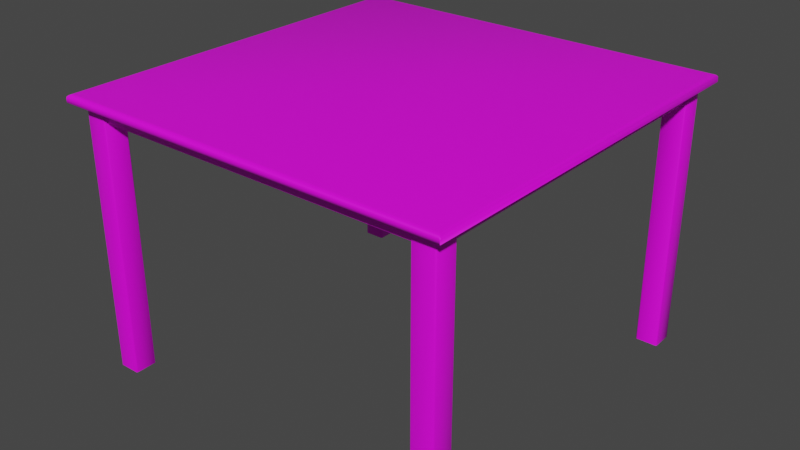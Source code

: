 # Source: Table2.blend  (saved by Blender 3.6.13; exported with 4.5.12 LTS)
import bpy
from mathutils import Matrix  # noqa: F401  (used for matrix-valued properties, if any)

bpy.ops.wm.read_factory_settings(use_empty=True)
scene = bpy.context.scene
scene.name = 'Scene'

# ---- collections
col_collection = bpy.data.collections.new('Collection'); scene.collection.children.link(col_collection)

# ---- images (referenced by path relative to the original .blend; pixels are not part of the script)
import os
ASSET_DIR = os.environ.get("B2B_ASSET_DIR", "")  # directory of the original .blend (textures are referenced by path, not embedded)
HERE = os.path.dirname(os.path.abspath(__file__))  # packed textures are extracted next to this script under _unpacked/

def load_image(name, relpath, width, height, colorspace="sRGB"):
    """Load a texture the original file referenced (path relative to the .blend, or extracted next to this script)."""
    p = next((c for c in (os.path.join(HERE, relpath), os.path.join(ASSET_DIR, relpath)) if relpath and os.path.exists(c)), "")
    if p:
        img = bpy.data.images.load(p, check_existing=True)
        img.name = name
    else:  # same state as the original file: an image datablock whose file is absent (Cycles renders it pink)
        img = bpy.data.images.new(name, width, height)
        img.source = "FILE"
        img.filepath = "//" + (relpath or name)
    img.colorspace_settings.name = colorspace
    return img
img_table2texture_psd = load_image('Table2Texture.psd', 'textures/Table2Texture.psd', 1024, 1024, 'sRGB')

# ---- materials (node trees are filled in below, after node groups)
mat_table2materials = bpy.data.materials.new('Table2Materials')
mat_table2materials.use_transparent_shadow = False

# ---- material node trees
mat_table2materials.use_nodes = True; mat_table2materials.node_tree.nodes.clear()
_N = mat_table2materials.node_tree.nodes; _L = mat_table2materials.node_tree.links
n0 = _N.new('ShaderNodeBsdfPrincipled'); n0.name = 'Principled BSDF'; n0.location = (10, 300)
n0.distribution = 'GGX'
n0.subsurface_method = 'RANDOM_WALK_SKIN'
n0.inputs[3].default_value = 1.45
n0.inputs[27].default_value = (0.0, 0.0, 0.0, 1.0)
n0.inputs[28].default_value = 1.0
n1 = _N.new('ShaderNodeOutputMaterial'); n1.name = 'Material Output'; n1.location = (300, 300)
n2 = _N.new('ShaderNodeTexImage'); n2.name = 'Image Texture'; n2.location = (-280, 271)
n2.image = img_table2texture_psd
_L.new(n0.outputs[0], n1.inputs[0])
_L.new(n2.outputs[0], n0.inputs[0])
n1.is_active_output = True

# ---- world
world_world = bpy.data.worlds.new('World'); scene.world = world_world
world_world.use_nodes = True; world_world.node_tree.nodes.clear()
_N = world_world.node_tree.nodes; _L = world_world.node_tree.links
n0 = _N.new('ShaderNodeOutputWorld'); n0.name = 'World Output'; n0.location = (300, 300)
n1 = _N.new('ShaderNodeBackground'); n1.name = 'Background'; n1.location = (10, 300)
n1.inputs[0].default_value = (0.05088, 0.05088, 0.05088, 1.0)
_L.new(n1.outputs[0], n0.inputs[0])
n0.is_active_output = True
world_world.color = (0.05088, 0.05088, 0.05088)
world_world.use_sun_shadow = False
world_world.sun_shadow_jitter_overblur = 0.0

# ---- meshes
me_cube_005 = bpy.data.meshes.new('Cube.005')
me_cube_005.from_pydata([(-0.3566, 0.4911, 0.3237), (-0.3549, 0.4892, 0.3237), (-0.3533, 0.5181, 0.3237), (-0.3561, 0.517, 0.3237), (-0.3533, 0.4889, -0.3237), (-0.3561, 0.49, -0.3237), (-0.3566, 0.5159, -0.3237), (-0.3549, 0.5178, -0.3237), (-0.3379, 0.4889, 0.3237), (-0.3351, 0.49, 0.3237), (-0.3346, 0.5159, 0.3237), (-0.3363, 0.5178, 0.3237), (-0.3346, 0.4911, -0.3237), (-0.3363, 0.4892, -0.3237), (-0.3379, 0.5181, -0.3237), (-0.3351, 0.517, -0.3237), (0.3533, 0.4889, 0.3237), (0.3561, 0.49, 0.3237), (0.3566, 0.5159, 0.3237), (0.3549, 0.5178, 0.3237), (0.3566, 0.4911, -0.3237), (0.3549, 0.4892, -0.3237), (0.3533, 0.5181, -0.3237), (0.3561, 0.517, -0.3237), (0.3346, 0.4911, 0.3237), (0.3363, 0.4892, 0.3237), (0.3379, 0.5181, 0.3237), (0.3351, 0.517, 0.3237), (0.3379, 0.4889, -0.3237), (0.3351, 0.49, -0.3237), (0.3346, 0.5159, -0.3237), (0.3363, 0.5178, -0.3237), (0.3237, 0.4911, 0.3566), (0.3237, 0.4892, 0.3549), (0.3237, 0.5181, 0.3533), (0.3237, 0.517, 0.3561), (-0.3237, 0.4889, 0.3533), (-0.3237, 0.49, 0.3561), (-0.3237, 0.5159, 0.3566), (-0.3237, 0.5178, 0.3549), (0.3237, 0.4889, 0.3379), (0.3237, 0.49, 0.3351), (0.3237, 0.5159, 0.3346), (0.3237, 0.5178, 0.3363), (-0.3237, 0.4911, 0.3346), (-0.3237, 0.4892, 0.3363), (-0.3237, 0.5181, 0.3379), (-0.3237, 0.517, 0.3351), (0.3237, 0.4889, -0.3533), (0.3237, 0.49, -0.3561), (0.3237, 0.5159, -0.3566), (0.3237, 0.5178, -0.3549), (-0.3237, 0.4911, -0.3566), (-0.3237, 0.4892, -0.3549), (-0.3237, 0.5181, -0.3533), (-0.3237, 0.517, -0.3561), (0.3237, 0.4911, -0.3346), (0.3237, 0.4892, -0.3363), (0.3237, 0.5181, -0.3379), (0.3237, 0.517, -0.3351), (-0.3237, 0.4889, -0.3379), (-0.3237, 0.49, -0.3351), (-0.3237, 0.5159, -0.3346), (-0.3237, 0.5178, -0.3363), (-0.3588, 0.007566, -0.3182), (-0.3616, 0.007566, -0.3198), (-0.3621, 0.5181, -0.3215), (-0.3604, 0.5181, -0.3186), (-0.3621, 0.007566, -0.3588), (-0.3604, 0.007566, -0.3616), (-0.3588, 0.5181, -0.3621), (-0.3616, 0.5181, -0.3604), (-0.3182, 0.007566, -0.3215), (-0.3198, 0.007566, -0.3186), (-0.3215, 0.5181, -0.3182), (-0.3186, 0.5181, -0.3198), (-0.3215, 0.007566, -0.3621), (-0.3186, 0.007566, -0.3604), (-0.3182, 0.5181, -0.3588), (-0.3198, 0.5181, -0.3616), (0.3621, 0.007566, -0.3215), (0.3604, 0.007566, -0.3186), (0.3588, 0.5181, -0.3182), (0.3616, 0.5181, -0.3198), (0.3588, 0.007566, -0.3621), (0.3616, 0.007566, -0.3604), (0.3621, 0.5181, -0.3588), (0.3604, 0.5181, -0.3616), (0.3215, 0.007566, -0.3182), (0.3186, 0.007566, -0.3198), (0.3182, 0.5181, -0.3215), (0.3198, 0.5181, -0.3186), (0.3182, 0.007566, -0.3588), (0.3198, 0.007566, -0.3616), (0.3215, 0.5181, -0.3621), (0.3186, 0.5181, -0.3604), (-0.3621, 0.007566, 0.3215), (-0.3604, 0.007566, 0.3186), (-0.3588, 0.5181, 0.3182), (-0.3616, 0.5181, 0.3198), (-0.3588, 0.007566, 0.3621), (-0.3616, 0.007566, 0.3604), (-0.3621, 0.5181, 0.3588), (-0.3604, 0.5181, 0.3616), (-0.3215, 0.007566, 0.3182), (-0.3186, 0.007566, 0.3198), (-0.3182, 0.5181, 0.3215), (-0.3198, 0.5181, 0.3186), (-0.3182, 0.007566, 0.3588), (-0.3198, 0.007566, 0.3616), (-0.3215, 0.5181, 0.3621), (-0.3186, 0.5181, 0.3604), (0.3588, 0.007566, 0.3182), (0.3616, 0.007566, 0.3198), (0.3621, 0.5181, 0.3215), (0.3604, 0.5181, 0.3186), (0.3621, 0.007566, 0.3588), (0.3604, 0.007566, 0.3616), (0.3588, 0.5181, 0.3621), (0.3616, 0.5181, 0.3604), (0.3182, 0.007566, 0.3215), (0.3198, 0.007566, 0.3186), (0.3215, 0.5181, 0.3182), (0.3186, 0.5181, 0.3198), (0.3215, 0.007566, 0.3621), (0.3186, 0.007566, 0.3604), (0.3182, 0.5181, 0.3588), (0.3198, 0.5181, 0.3616), (-0.3741, 0.5327, 0.3741), (0.3741, 0.5327, -0.3741), (-0.384, 0.5188, 0.3828), (-0.3829, 0.5181, 0.3829), (-0.3828, 0.5188, 0.384), (-0.3829, 0.5181, -0.3829), (-0.3837, 0.5188, -0.3837), (-0.3835, 0.5184, -0.3835), (-0.3829, 0.5183, -0.3837), (-0.3837, 0.5183, -0.3829), (0.3829, 0.5181, 0.3829), (0.3837, 0.5188, 0.3837), (0.3835, 0.5184, 0.3835), (0.3829, 0.5183, 0.3837), (0.3837, 0.5183, 0.3829), (0.3828, 0.5188, -0.384), (0.384, 0.5188, -0.3828), (0.3829, 0.5181, -0.3829), (0.3837, 0.5188, -0.3837), (0.3837, 0.5183, -0.3829), (0.3829, 0.5183, -0.3837), (-0.3837, 0.5261, 0.3837), (-0.3779, 0.5322, 0.3767), (-0.3767, 0.5322, 0.3779), (-0.3776, 0.5322, 0.3776), (-0.3808, 0.5307, 0.3808), (-0.3833, 0.5286, 0.3821), (-0.3821, 0.5286, 0.3833), (-0.3829, 0.5286, 0.3829), (-0.3828, 0.5261, -0.384), (-0.384, 0.5261, -0.3828), (-0.3837, 0.5261, -0.3837), (-0.3772, 0.5323, -0.3772), (-0.3799, 0.5307, -0.3811), (-0.3811, 0.5307, -0.3799), (-0.3808, 0.5307, -0.3808), (-0.3829, 0.5286, -0.3829), (0.3828, 0.5261, 0.384), (0.384, 0.5261, 0.3828), (0.3837, 0.5261, 0.3837), (0.3772, 0.5323, 0.3772), (0.3799, 0.5307, 0.3811), (0.3811, 0.5307, 0.3799), (0.3808, 0.5307, 0.3808), (0.3829, 0.5286, 0.3829), (0.3837, 0.5261, -0.3837), (0.3779, 0.5322, -0.3767), (0.3767, 0.5322, -0.3779), (0.3776, 0.5322, -0.3776), (0.3808, 0.5307, -0.3808), (0.3833, 0.5286, -0.3821), (0.3821, 0.5286, -0.3833), (0.3829, 0.5286, -0.3829)], [], [(7, 6, 3), (17, 21, 20), (9, 12, 10), (13, 12, 9), (29, 25, 24), (39, 34, 46), (27, 30, 24), (45, 44, 41), (39, 38, 35), (49, 53, 52), (41, 44, 42), (51, 54, 58), (61, 57, 56), (69, 70, 76), (59, 62, 56), (69, 71, 70), (67, 66, 65), (73, 75, 74), (83, 82, 81), (73, 74, 64), (85, 84, 87), (93, 94, 84), (99, 98, 97), (85, 87, 86), (101, 100, 103), (109, 110, 100), (117, 118, 124), (101, 103, 102), (115, 114, 113), (121, 123, 122), (121, 122, 112), (7, 2, 14), (11, 15, 14), (1, 5, 4), (5, 0, 6), (11, 10, 15), (17, 16, 21), (23, 18, 20), (11, 14, 2), (15, 10, 12), (17, 20, 18), (4, 13, 8), (23, 19, 18), (27, 26, 31), (25, 28, 16), (27, 31, 30), (35, 38, 32), (21, 16, 28), (33, 32, 37), (55, 54, 51), (29, 28, 25), (31, 26, 22), (33, 36, 40), (29, 24, 30), (39, 35, 34), (45, 41, 40), (43, 47, 46), (33, 37, 36), (37, 32, 38), (43, 42, 47), (49, 48, 53), (55, 50, 52), (43, 46, 34), (47, 42, 44), (49, 52, 50), (45, 40, 36), (55, 51, 50), (59, 58, 63), (57, 60, 48), (59, 63, 62), (69, 68, 71), (53, 48, 60), (67, 65, 64), (77, 79, 78), (61, 60, 57), (63, 58, 54), (65, 66, 68), (61, 56, 62), (130, 137, 131), (77, 78, 72), (67, 64, 74), (85, 86, 80), (73, 72, 75), (71, 68, 66), (89, 88, 91), (81, 82, 88), (79, 76, 70), (83, 81, 80), (77, 76, 79), (89, 91, 90), (75, 72, 78), (93, 95, 94), (83, 80, 86), (101, 102, 96), (89, 90, 92), (105, 107, 106), (87, 84, 94), (97, 98, 104), (95, 92, 90), (99, 97, 96), (93, 92, 95), (91, 88, 82), (105, 104, 107), (109, 111, 110), (99, 96, 102), (125, 127, 126), (105, 106, 108), (117, 119, 118), (103, 100, 110), (113, 114, 116), (111, 108, 106), (115, 113, 112), (109, 108, 111), (107, 104, 98), (117, 116, 119), (125, 126, 120), (115, 112, 122), (153, 152, 150), (121, 120, 123), (119, 116, 114), (133, 131, 137), (160, 175, 161), (127, 124, 118), (129, 160, 128), (125, 124, 127), (123, 120, 126), (13, 9, 8), (156, 153, 154), (155, 149, 132, 165), (142, 147, 144), (144, 147, 146), (139, 167, 165), (162, 154, 153, 150), (151, 153, 155, 169), (163, 162, 160, 161), (148, 136, 143), (163, 161, 164), (164, 159, 158), (180, 178, 173), (171, 172, 170), (174, 168, 170), (170, 172, 166, 178), (159, 134, 158), (128, 168, 129), (156, 155, 153), (168, 128, 151), (130, 149, 154, 158), (159, 157, 134), (147, 148, 146), (139, 140, 142), (134, 137, 130, 158), (136, 134, 157, 143), (133, 137, 135, 136), (139, 142, 144, 166), (141, 139, 165, 132), (138, 142, 140, 141), (149, 156, 154), (171, 170, 168, 169), (149, 130, 131, 132), (128, 150, 152, 151), (150, 160, 162), (141, 132, 131), (163, 164, 162), (144, 146, 173), (129, 174, 176, 175), (134, 135, 137), (131, 138, 141), (145, 133, 136, 148), (166, 167, 139), (138, 145, 147, 142), (176, 177, 175), (136, 135, 134), (128, 160, 150), (171, 169, 172), (157, 159, 164), (176, 174, 177), (129, 168, 174), (157, 164, 161, 179), (151, 152, 153), (179, 173, 143, 157), (177, 180, 179), (178, 177, 174, 170), (173, 178, 166, 144), (168, 151, 169), (165, 167, 172), (172, 169, 155, 165), (180, 173, 179), (143, 146, 148), (145, 148, 147), (172, 167, 166), (162, 164, 158, 154), (173, 146, 143), (160, 129, 175), (178, 180, 177), (19, 22, 26), (23, 22, 19), (4, 8, 1), (1, 0, 5), (3, 6, 0), (7, 3, 2), (141, 140, 139), (155, 156, 149), (175, 177, 179, 161)])
me_cube_005.polygons.foreach_set('use_smooth', [True] * 203)
_uv = me_cube_005.uv_layers.new(name='UVMap')
_uv.uv.foreach_set('vector', [0.01599, 0.5315, 0.01599, 0.5301, 0.009682, 0.5305, 0.01599, 0.5567, 0.009682, 0.5558, 0.009682, 0.5572, 0.009682, 0.5117, 0.01599, 0.5113, 0.009682, 0.5006, 0.01599, 0.5127, 0.01599, 0.5113, 0.009682, 0.5117, 0.009682, 0.5495, 0.01599, 0.5504, 0.01599, 0.549, 0.009682, 0.6187, 0.01599, 0.6183, 0.009682, 0.6139, 0.0002138, 0.6799, 0.009682, 0.5384, 0.01599, 0.549, 0.009682, 0.6375, 0.009682, 0.6389, 0.01599, 0.6385, 0.009682, 0.6187, 0.009682, 0.6201, 0.01599, 0.6197, 0.009682, 0.5935, 0.01599, 0.5944, 0.01599, 0.593, 0.01599, 0.6385, 0.009682, 0.6389, 0.01599, 0.6496, 0.009682, 0.581, 0.01599, 0.5805, 0.009682, 0.5761, 0.01599, 0.6007, 0.009682, 0.5998, 0.009682, 0.6012, 0.008507, 0.3734, 0.01599, 0.3729, 0.008507, 0.3623, 0.5252, 0.8912, 0.01599, 0.6118, 0.009682, 0.6012, 0.008507, 0.3734, 0.01599, 0.3743, 0.01599, 0.3729, 0.01599, 0.3869, 0.01599, 0.3855, 0.008507, 0.3859, 0.008507, 0.3985, 0.01599, 0.3989, 0.01599, 0.398, 0.01599, 0.4121, 0.01599, 0.4107, 0.008507, 0.4112, 0.008507, 0.3985, 0.01599, 0.398, 0.008507, 0.3874, 0.008507, 0.4237, 0.008507, 0.4251, 0.01599, 0.4246, 0.008507, 0.4362, 0.01599, 0.4358, 0.008507, 0.4251, 0.008507, 0.4865, 0.008507, 0.4879, 0.01599, 0.4875, 0.008507, 0.4237, 0.01599, 0.4246, 0.01599, 0.4232, 0.01599, 0.4749, 0.01599, 0.4735, 0.008507, 0.474, 0.01599, 0.4624, 0.008507, 0.4629, 0.01599, 0.4735, 0.008507, 0.3231, 0.01599, 0.3226, 0.008507, 0.312, 0.01599, 0.4749, 0.008507, 0.474, 0.008507, 0.4754, 0.01599, 0.3366, 0.01599, 0.3352, 0.008507, 0.3357, 0.008507, 0.2985, 0.01599, 0.299, 0.01599, 0.3477, 0.008507, 0.3482, 0.01599, 0.3477, 0.008507, 0.3371, 0.01599, 0.5315, 0.009682, 0.5319, 0.01599, 0.5363, 0.5252, 0.5714, 0.0002138, 0.5727, 0.0002138, 0.6755, 0.009682, 0.518, 0.01599, 0.5189, 0.01599, 0.5175, 0.01599, 0.5189, 0.009682, 0.5194, 0.01599, 0.5301, 0.5252, 0.5714, 0.5252, 0.5741, 0.0002138, 0.5727, 0.01599, 0.5567, 0.01599, 0.5553, 0.009682, 0.5558, 0.009682, 0.5683, 0.01599, 0.5678, 0.009682, 0.5572, 0.5252, 0.6768, 0.01599, 0.5363, 0.009682, 0.5319, 0.0002138, 0.5727, 0.009682, 0.5006, 0.01599, 0.5113, 0.01599, 0.5567, 0.009682, 0.5572, 0.01599, 0.5678, 0.01599, 0.5175, 0.01599, 0.5127, 0.009682, 0.5131, 0.009682, 0.5683, 0.01599, 0.5692, 0.01599, 0.5678, 0.0002138, 0.6799, 0.0002138, 0.7827, 0.5252, 0.6786, 0.01599, 0.5504, 0.009682, 0.5509, 0.01599, 0.5553, 0.0002138, 0.6799, 0.5252, 0.6786, 0.5252, 0.6813, 0.01599, 0.6197, 0.009682, 0.6201, 0.01599, 0.6308, 0.009682, 0.5558, 0.01599, 0.5553, 0.009682, 0.5509, 0.01599, 0.6322, 0.01599, 0.6308, 0.009682, 0.6313, 0.01599, 0.5819, 0.01599, 0.5805, 0.009682, 0.581, 0.009682, 0.5495, 0.009682, 0.5509, 0.01599, 0.5504, 0.5252, 0.784, 0.01599, 0.5741, 0.009682, 0.5697, 0.01599, 0.6322, 0.009682, 0.6327, 0.01599, 0.6371, 0.009682, 0.5495, 0.01599, 0.549, 0.009682, 0.5384, 0.009682, 0.6187, 0.01599, 0.6197, 0.01599, 0.6183, 0.009682, 0.6375, 0.01599, 0.6385, 0.01599, 0.6371, 0.0002138, 0.9998, 0.5252, 0.9985, 0.5252, 0.8957, 0.01599, 0.6322, 0.009682, 0.6313, 0.009682, 0.6327, 0.009682, 0.6313, 0.01599, 0.6308, 0.009682, 0.6201, 0.0002138, 0.9998, 0.0002138, 0.9971, 0.5252, 0.9985, 0.009682, 0.5935, 0.009682, 0.5949, 0.01599, 0.5944, 0.01599, 0.5819, 0.009682, 0.5824, 0.01599, 0.593, 0.0002138, 0.8943, 0.009682, 0.6139, 0.01599, 0.6183, 0.5252, 0.9985, 0.01599, 0.6496, 0.009682, 0.6389, 0.009682, 0.5935, 0.01599, 0.593, 0.009682, 0.5824, 0.009682, 0.6375, 0.01599, 0.6371, 0.009682, 0.6327, 0.01599, 0.5819, 0.009682, 0.581, 0.009682, 0.5824, 0.5252, 0.8912, 0.5252, 0.7885, 0.0002138, 0.8926, 0.009682, 0.5998, 0.01599, 0.5993, 0.009682, 0.5949, 0.5252, 0.8912, 0.0002138, 0.8926, 0.0002138, 0.8899, 0.008507, 0.3734, 0.008507, 0.3748, 0.01599, 0.3743, 0.01599, 0.5944, 0.009682, 0.5949, 0.01599, 0.5993, 0.01599, 0.3869, 0.008507, 0.3859, 0.008507, 0.3874, 0.008507, 0.3609, 0.01599, 0.3618, 0.01599, 0.3604, 0.01599, 0.6007, 0.01599, 0.5993, 0.009682, 0.5998, 0.0002139, 0.7871, 0.009682, 0.5761, 0.01599, 0.5805, 0.008507, 0.3859, 0.01599, 0.3855, 0.008507, 0.3748, 0.01599, 0.6007, 0.009682, 0.6012, 0.01599, 0.6118, 0.8396, 0.1111, 0.1451, 0.5013, 0.8218, 0.5009, 0.008507, 0.3609, 0.01599, 0.3604, 0.008507, 0.3497, 0.01599, 0.3869, 0.008507, 0.3874, 0.01599, 0.398, 0.008507, 0.4237, 0.01599, 0.4232, 0.008507, 0.4126, 0.008507, 0.3985, 0.008507, 0.3497, 0.01599, 0.3989, 0.01599, 0.3743, 0.008507, 0.3748, 0.01599, 0.3855, 0.008507, 0.4488, 0.008507, 0.4, 0.01599, 0.4492, 0.008507, 0.4112, 0.01599, 0.4107, 0.008507, 0.4, 0.01599, 0.3618, 0.008507, 0.3623, 0.01599, 0.3729, 0.01599, 0.4121, 0.008507, 0.4112, 0.008507, 0.4126, 0.008507, 0.3609, 0.008507, 0.3623, 0.01599, 0.3618, 0.008507, 0.4488, 0.01599, 0.4492, 0.01599, 0.4483, 0.01599, 0.3493, 0.008507, 0.3497, 0.01599, 0.3604, 0.008507, 0.4362, 0.01599, 0.4372, 0.01599, 0.4358, 0.01599, 0.4121, 0.008507, 0.4126, 0.01599, 0.4232, 0.01599, 0.4749, 0.008507, 0.4754, 0.01599, 0.486, 0.008507, 0.4488, 0.01599, 0.4483, 0.008507, 0.4376, 0.01599, 0.4995, 0.008507, 0.499, 0.008507, 0.4503, 0.01599, 0.4246, 0.008507, 0.4251, 0.01599, 0.4358, 0.01599, 0.4875, 0.008507, 0.4879, 0.01599, 0.4986, 0.01599, 0.4372, 0.008507, 0.4376, 0.01599, 0.4483, 0.008507, 0.4865, 0.01599, 0.4875, 0.01599, 0.486, 0.008507, 0.4362, 0.008507, 0.4376, 0.01599, 0.4372, 0.01599, 0.3996, 0.008507, 0.4, 0.01599, 0.4107, 0.01599, 0.4995, 0.01599, 0.4986, 0.008507, 0.499, 0.01599, 0.4624, 0.008507, 0.4614, 0.008507, 0.4629, 0.008507, 0.4865, 0.01599, 0.486, 0.008507, 0.4754, 0.008507, 0.3106, 0.01599, 0.3115, 0.01599, 0.3101, 0.01599, 0.4499, 0.008507, 0.4503, 0.01599, 0.461, 0.008507, 0.3231, 0.01599, 0.3241, 0.01599, 0.3226, 0.008507, 0.474, 0.01599, 0.4735, 0.008507, 0.4629, 0.008507, 0.3357, 0.01599, 0.3352, 0.008507, 0.3245, 0.008507, 0.4614, 0.01599, 0.461, 0.008507, 0.4503, 0.01599, 0.3366, 0.008507, 0.3357, 0.008507, 0.3371, 0.01599, 0.4624, 0.01599, 0.461, 0.008507, 0.4614, 0.008507, 0.499, 0.01599, 0.4986, 0.008507, 0.4879, 0.008507, 0.3231, 0.008507, 0.3245, 0.01599, 0.3241, 0.008507, 0.3106, 0.01599, 0.3101, 0.008507, 0.2995, 0.01599, 0.3366, 0.008507, 0.3371, 0.01599, 0.3477, 0.8176, 0.8891, 0.8148, 0.8875, 0.8151, 0.887, 0.008507, 0.2985, 0.008507, 0.2995, 0.01599, 0.299, 0.01599, 0.3241, 0.008507, 0.3245, 0.01599, 0.3352, 0.1451, 0.5009, 0.8218, 0.5009, 0.1451, 0.5013, 0.8144, 0.5033, 0.1483, 0.5029, 0.8168, 0.5013, 0.01599, 0.3115, 0.008507, 0.312, 0.01599, 0.3226, 0.03199, 0.992, 0.03199, 0.0, 0.9928, 0.007951, 0.008507, 0.3106, 0.008507, 0.312, 0.01599, 0.3115, 0.01599, 0.299, 0.008507, 0.2995, 0.01599, 0.3101, 0.01599, 0.5127, 0.009682, 0.5117, 0.009682, 0.5131, 0.8526, 0.1111, 0.8554, 0.1122, 0.8526, 0.1115, 0.8855, 0.5005, 0.8822, 0.5013, 0.8725, 0.5009, 0.8822, 0.1111, 0.8389, 0.1111, 0.8389, 0.5009, 0.8382, 0.5009, 0.8382, 0.5009, 0.8389, 0.5009, 0.8382, 0.5013, 0.8725, 0.1107, 0.8822, 0.1107, 0.8822, 0.1111, 0.8554, 0.4994, 0.8526, 0.1115, 0.8176, 0.8891, 0.8151, 0.887, 0.814, 0.8877, 0.8883, 0.4998, 0.8855, 0.5005, 0.1455, 0.8893, 0.8176, 0.5015, 0.8179, 0.5019, 0.8144, 0.5033, 0.8168, 0.5013, 0.8718, 0.1111, 0.8718, 0.5009, 0.8711, 0.1111, 0.8554, 0.4998, 0.8554, 0.4994, 0.8581, 0.5009, 0.8526, 0.5009, 0.8493, 0.5013, 0.8493, 0.5009, 0.8252, 0.5009, 0.8252, 0.5005, 0.8285, 0.5013, 0.8225, 0.1122, 0.8252, 0.1111, 0.8225, 0.1126, 0.1473, 0.5036, 0.1479, 0.8873, 0.1444, 0.8887, 0.8225, 0.1126, 0.8252, 0.1111, 0.8285, 0.1111, 0.8252, 0.5005, 0.8493, 0.5013, 0.8396, 0.5013, 0.8493, 0.5009, 0.9928, 0.007951, 0.9928, 1.0, 0.03199, 0.992, 0.8855, 0.5009, 0.8855, 0.5005, 0.8883, 0.4998, 0.1479, 0.8873, 0.8117, 0.8857, 0.814, 0.8877, 0.8396, 0.1111, 0.8493, 0.1107, 0.8526, 0.1115, 0.8493, 0.5009, 0.8614, 0.5013, 0.8614, 0.5009, 0.8711, 0.5013, 0.8389, 0.5009, 0.8718, 0.1111, 0.8382, 0.5013, 0.8382, 0.1107, 0.8388, 0.1108, 0.8389, 0.1111, 0.8396, 0.5013, 0.8389, 0.5009, 0.8396, 0.1111, 0.8493, 0.5009, 0.8718, 0.5009, 0.8711, 0.5013, 0.8614, 0.5009, 0.8711, 0.1111, 0.1451, 0.5009, 0.1451, 0.5013, 0.1446, 0.5012, 0.1444, 0.5009, 0.8382, 0.1107, 0.8389, 0.1111, 0.8382, 0.5009, 0.8285, 0.1111, 0.8718, 0.1111, 0.8725, 0.1107, 0.8822, 0.1111, 0.8725, 0.5009, 0.8218, 0.1111, 0.8217, 0.1107, 0.8223, 0.1108, 0.8225, 0.1111, 0.8493, 0.1107, 0.8526, 0.1111, 0.8526, 0.1115, 0.1447, 0.8891, 0.1444, 0.8887, 0.1479, 0.8873, 0.1455, 0.8893, 0.8493, 0.1107, 0.8396, 0.1111, 0.8218, 0.5009, 0.8725, 0.5009, 0.8117, 0.8857, 0.8151, 0.887, 0.8148, 0.8875, 0.814, 0.8877, 0.8151, 0.887, 0.8144, 0.5033, 0.8179, 0.5019, 0.8718, 0.1111, 0.8725, 0.5009, 0.8218, 0.5009, 0.8554, 0.4998, 0.8526, 0.5009, 0.8554, 0.4994, 0.8382, 0.5009, 0.8382, 0.5013, 0.8285, 0.5013, 0.1506, 0.5049, 0.1473, 0.5036, 0.1476, 0.5031, 0.1483, 0.5029, 0.8396, 0.5013, 0.839, 0.5012, 0.8389, 0.5009, 0.8218, 0.5009, 0.8218, 0.1111, 0.8225, 0.1111, 0.1451, 0.1111, 0.1451, 0.5009, 0.1444, 0.5009, 0.1444, 0.1111, 0.8285, 0.1111, 0.8285, 0.1107, 0.8382, 0.1107, 0.8218, 0.1111, 0.1451, 0.1111, 0.1451, 0.1107, 0.8217, 0.1107, 0.1476, 0.5031, 0.1447, 0.5015, 0.1483, 0.5029, 0.8718, 0.5009, 0.8717, 0.5012, 0.8711, 0.5013, 0.8117, 0.8857, 0.8144, 0.5033, 0.8151, 0.887, 0.8883, 0.1122, 0.8883, 0.1126, 0.8855, 0.1111, 0.8614, 0.5009, 0.8614, 0.5013, 0.8581, 0.5009, 0.1476, 0.5031, 0.1473, 0.5036, 0.1447, 0.5015, 0.1506, 0.5049, 0.1479, 0.8873, 0.1473, 0.5036, 0.8614, 0.5009, 0.8581, 0.5009, 0.8554, 0.4994, 0.8581, 0.1115, 0.814, 0.8877, 0.8148, 0.8875, 0.8176, 0.8891, 0.8581, 0.1115, 0.8614, 0.1107, 0.8711, 0.1111, 0.8614, 0.5009, 0.8554, 0.1122, 0.8581, 0.1111, 0.8581, 0.1115, 0.8252, 0.5005, 0.1447, 0.5015, 0.1473, 0.5036, 0.8225, 0.1126, 0.8285, 0.5013, 0.8252, 0.5005, 0.8285, 0.1111, 0.8382, 0.5009, 0.1479, 0.8873, 0.814, 0.8877, 0.1455, 0.8893, 0.8822, 0.1111, 0.8822, 0.1107, 0.8855, 0.1111, 0.8855, 0.1111, 0.8883, 0.1126, 0.8855, 0.5005, 0.8822, 0.1111, 0.8581, 0.1111, 0.8614, 0.1107, 0.8581, 0.1115, 0.8711, 0.1111, 0.8711, 0.1107, 0.8718, 0.1111, 0.1451, 0.1111, 0.1444, 0.1111, 0.1451, 0.1107, 0.8252, 0.1111, 0.8285, 0.1107, 0.8285, 0.1111, 0.8554, 0.4994, 0.8526, 0.5009, 0.8493, 0.5009, 0.8526, 0.1115, 0.8614, 0.1107, 0.8711, 0.1107, 0.8711, 0.1111, 0.8144, 0.5033, 0.1506, 0.5049, 0.1483, 0.5029, 0.8252, 0.5005, 0.8252, 0.5009, 0.8225, 0.4998, 0.01599, 0.5692, 0.009682, 0.5697, 0.01599, 0.5741, 0.009682, 0.5683, 0.009682, 0.5697, 0.01599, 0.5692, 0.01599, 0.5175, 0.009682, 0.5131, 0.009682, 0.518, 0.009682, 0.518, 0.009682, 0.5194, 0.01599, 0.5189, 0.009682, 0.5305, 0.01599, 0.5301, 0.009682, 0.5194, 0.01599, 0.5315, 0.009682, 0.5305, 0.009682, 0.5319, 0.8718, 0.1111, 0.8719, 0.1108, 0.8725, 0.1107, 0.8855, 0.5005, 0.8855, 0.5009, 0.8822, 0.5013, 0.1483, 0.5029, 0.8554, 0.1122, 0.8581, 0.1115, 0.8168, 0.5013])
me_cube_005.materials.append(mat_table2materials)
me_cube_005.use_remesh_fix_poles = True
me_cube_005.use_remesh_preserve_attributes = False
me_cube_005.update()
me_cube_005.normals_split_custom_set([tuple(v) for v in zip(*[iter([-0.4041, 0.8665, -0.293, -0.9728, 0.2196, -0.07361, -0.7797, 0.5458, 0.307, 0.7796, -0.5458, 0.307, 0.4041, -0.8665, -0.293, 0.9728, -0.2196, -0.07361, 0.8192, -0.5735, 0.0006861, 0.9728, -0.2196, -0.07361, 0.9728, 0.2197, 0.07361, 0.5034, -0.847, -0.1708, 0.9728, -0.2196, -0.07361, 0.8192, -0.5735, 0.0006861, -0.7634, -0.6438, -0.0525, -0.4041, -0.8665, 0.293, -0.9728, -0.2196, 0.07361, -0.293, 0.8665, 0.4041, 0.06971, 0.9961, 0.05387, -0.06971, 0.9961, -0.05387, -0.7634, 0.6438, 0.0525, -0.9728, 0.2197, -0.07361, -0.9728, -0.2196, 0.07361, -0.293, -0.8665, -0.4041, -0.07361, -0.2196, -0.9728, 0.307, -0.5458, -0.7797, -0.293, 0.8665, 0.4041, -0.07361, 0.2196, 0.9728, 0.307, 0.5458, 0.7796, 0.307, -0.5458, -0.7796, -0.293, -0.8665, -0.4041, -0.07361, -0.2196, -0.9728, 0.307, -0.5458, -0.7797, -0.07361, -0.2196, -0.9728, 0.07361, 0.2196, -0.9728, 0.293, 0.8665, -0.4041, -0.06971, 0.9961, -0.05387, 0.06971, 0.9961, 0.05387, -0.307, -0.5458, 0.7796, 0.293, -0.8665, 0.4041, 0.07361, -0.2196, 0.9728, -0.5816, -0.1759, -0.7943, -0.1318, 0.07182, -0.9887, 0.1318, -0.07182, -0.9887, 0.307, 0.5458, 0.7796, -0.07361, 0.2196, 0.9728, 0.07361, -0.2196, 0.9728, -0.5816, -0.1759, -0.7943, -0.8632, 0.0009689, -0.5049, -0.1318, 0.07182, -0.9887, -0.5049, 0.0009688, 0.8632, -0.9887, 0.07182, 0.1318, -0.8632, -0.0009688, 0.5049, 0.5049, -0.0009687, 0.8632, 0.8632, 0.0009689, 0.5049, 0.1318, 0.07182, 0.9887, 0.8632, 0.0009689, 0.5049, 0.1318, 0.07182, 0.9887, 0.5049, -0.0009688, 0.8632, 0.5049, -0.0009687, 0.8632, 0.1318, 0.07182, 0.9887, -0.1318, -0.07183, 0.9887, 0.8143, -0.05175, -0.5781, 0.1318, -0.07182, -0.9887, 0.4814, 0.3014, -0.823, -0.5816, -0.1759, -0.7943, -0.1318, 0.07182, -0.9887, 0.1318, -0.07182, -0.9887, -0.8632, 0.0009688, -0.5049, -0.1318, 0.07182, -0.9887, -0.5049, -0.0009689, -0.8632, 0.8143, -0.05175, -0.5781, 0.4814, 0.3014, -0.823, 0.9887, 0.07182, -0.1318, -0.8143, -0.05175, 0.5781, -0.1318, -0.07182, 0.9887, -0.4814, 0.3014, 0.823, 0.5816, -0.1759, 0.7942, 0.1318, 0.07182, 0.9887, -0.1318, -0.07182, 0.9887, 0.5816, -0.1759, 0.7943, 0.1318, 0.07182, 0.9887, -0.1318, -0.07182, 0.9887, -0.8143, -0.05175, 0.5781, -0.4814, 0.3014, 0.823, -0.9887, 0.07182, 0.1318, 0.5049, 0.0009688, -0.8632, 0.9887, 0.07182, -0.1318, 0.8632, -0.0009689, -0.5049, -0.5049, -0.0009689, -0.8632, -0.8632, 0.0009688, -0.5049, -0.1318, 0.07182, -0.9887, -0.5049, -0.0009689, -0.8632, -0.1318, 0.07182, -0.9887, 0.1318, -0.07182, -0.9887, -0.4041, 0.8665, -0.293, -0.05388, 0.9961, 0.06971, 0.05388, 0.9961, -0.06971, 0.5034, 0.847, 0.1708, 0.8192, 0.5735, -0.0006861, 0.05388, 0.9961, -0.06971, -0.4041, -0.8665, 0.293, -0.7797, -0.5458, -0.307, -0.05388, -0.9961, -0.06971, -0.7797, -0.5458, -0.307, -0.9728, -0.2196, 0.07361, -0.9728, 0.2196, -0.07361, 0.5034, 0.847, 0.1708, 0.9728, 0.2197, 0.07361, 0.8192, 0.5735, -0.0006861, 0.7796, -0.5458, 0.307, 0.05388, -0.9961, 0.06971, 0.4041, -0.8665, -0.293, 0.7797, 0.5458, -0.307, 0.9728, 0.2196, 0.07361, 0.9728, -0.2196, -0.07361, 0.5034, 0.847, 0.1708, 0.05388, 0.9961, -0.06971, -0.05388, 0.9961, 0.06971, 0.8192, 0.5735, -0.0006861, 0.9728, 0.2197, 0.07361, 0.9728, -0.2196, -0.07361, 0.7796, -0.5458, 0.307, 0.9728, -0.2196, -0.07361, 0.9728, 0.2196, 0.07361, -0.05388, -0.9961, -0.06971, 0.5034, -0.847, -0.1708, 0.05388, -0.9961, 0.06971, 0.7797, 0.5458, -0.307, 0.4041, 0.8665, 0.293, 0.9728, 0.2196, 0.07361, -0.7634, 0.6438, 0.0525, -0.05388, 0.9961, 0.06971, -0.4041, 0.8665, -0.293, -0.4041, -0.8665, 0.293, -0.05388, -0.9961, -0.06971, 0.05388, -0.9961, 0.06971, -0.7634, 0.6438, 0.0525, -0.4041, 0.8665, -0.293, -0.9728, 0.2197, -0.07361, 0.307, 0.5458, 0.7796, -0.07361, 0.2196, 0.9728, 0.07362, -0.2197, 0.9728, 0.4041, -0.8665, -0.293, 0.05388, -0.9961, 0.06971, -0.05388, -0.9961, -0.06971, 0.293, -0.8665, 0.4041, 0.07362, -0.2197, 0.9728, -0.307, -0.5458, 0.7797, -0.307, 0.5458, -0.7796, -0.06971, 0.9961, -0.05387, 0.293, 0.8665, -0.4041, -0.7634, -0.6438, -0.0525, -0.05388, -0.9961, -0.06971, -0.4041, -0.8665, 0.293, -0.4041, 0.8665, -0.293, -0.05388, 0.9961, 0.06971, 0.05388, 0.9961, -0.06971, 0.293, -0.8665, 0.4041, -0.06971, -0.9961, 0.05389, 0.06971, -0.9961, -0.05387, -0.7634, -0.6438, -0.0525, -0.9728, -0.2196, 0.07361, -0.9728, 0.2197, -0.07361, -0.293, 0.8665, 0.4041, 0.307, 0.5458, 0.7796, 0.06971, 0.9961, 0.05387, -0.293, -0.8665, -0.4041, 0.307, -0.5458, -0.7797, 0.06971, -0.9961, -0.05387, 0.293, 0.8665, -0.4041, -0.307, 0.5458, -0.7797, -0.06971, 0.9961, -0.05387, 0.293, -0.8665, 0.4041, -0.307, -0.5458, 0.7797, -0.06971, -0.9961, 0.05389, -0.307, -0.5458, 0.7797, 0.07362, -0.2197, 0.9728, -0.07361, 0.2196, 0.9728, 0.293, 0.8665, -0.4041, 0.07361, 0.2196, -0.9728, -0.307, 0.5458, -0.7797, 0.307, -0.5458, -0.7796, 0.06971, -0.9961, -0.05388, -0.293, -0.8665, -0.4041, -0.307, 0.5458, -0.7796, 0.07362, 0.2196, -0.9728, -0.07361, -0.2196, -0.9728, 0.293, 0.8665, -0.4041, -0.06971, 0.9961, -0.05387, 0.06971, 0.9961, 0.05387, -0.307, 0.5458, -0.7797, 0.07361, 0.2196, -0.9728, -0.07361, -0.2196, -0.9728, 0.307, -0.5458, -0.7796, -0.07361, -0.2196, -0.9728, 0.07362, 0.2196, -0.9728, -0.293, -0.8665, -0.4041, 0.06971, -0.9961, -0.05387, -0.06971, -0.9961, 0.05389, -0.307, 0.5458, -0.7796, 0.293, 0.8665, -0.4041, 0.07362, 0.2196, -0.9728, 0.307, 0.5458, 0.7796, 0.06971, 0.9961, 0.05387, -0.293, 0.8665, 0.4041, 0.293, -0.8665, 0.4041, -0.06971, -0.9961, 0.05387, 0.06971, -0.9961, -0.05388, 0.307, 0.5458, 0.7796, -0.293, 0.8665, 0.4041, -0.07361, 0.2196, 0.9728, -0.5816, -0.1759, -0.7943, -0.9887, -0.07182, -0.1318, -0.8632, 0.0009689, -0.5049, -0.293, -0.8665, -0.4041, 0.06971, -0.9961, -0.05388, -0.06971, -0.9961, 0.05387, -0.5049, 0.0009688, 0.8632, -0.8632, -0.0009688, 0.5049, -0.1318, -0.07183, 0.9887, 0.8143, -0.05175, -0.5781, 0.4814, 0.3014, -0.823, 0.9887, 0.07182, -0.1318, -0.307, -0.5458, 0.7796, -0.06971, -0.9961, 0.05387, 0.293, -0.8665, 0.4041, -0.293, 0.8665, 0.4041, 0.06971, 0.9961, 0.05387, -0.06971, 0.9961, -0.05387, -0.8632, -0.0009688, 0.5049, -0.9887, 0.07182, 0.1318, -0.9887, -0.07182, -0.1318, -0.307, -0.5458, 0.7796, 0.07361, -0.2196, 0.9728, -0.07361, 0.2196, 0.9728, -0.9363, -0.3487, 0.04117, -0.7096, -0.5902, 0.3848, -0.3956, -0.6272, 0.6709, 0.8143, -0.05175, -0.5781, 0.9887, 0.07182, -0.1318, 0.9887, -0.07182, 0.1318, -0.5049, 0.0009688, 0.8632, -0.1318, -0.07183, 0.9887, 0.1318, 0.07182, 0.9887, 0.8143, -0.05175, -0.5781, 0.9887, 0.07182, -0.1318, 0.9887, -0.07182, 0.1318, 0.5049, -0.0009687, 0.8632, 0.9887, -0.07182, 0.1318, 0.8632, 0.0009689, 0.5049, -0.8632, 0.0009689, -0.5049, -0.9887, -0.07182, -0.1318, -0.9887, 0.07182, 0.1318, -0.8632, -0.0009689, 0.5049, -0.1318, -0.07183, 0.9887, -0.5049, 0.0009688, 0.8632, 0.5049, -0.0009688, 0.8632, 0.1318, 0.07182, 0.9887, -0.1318, -0.07183, 0.9887, 0.4814, 0.3014, -0.823, 0.1318, -0.07182, -0.9887, -0.1318, 0.07182, -0.9887, 0.8632, 0.0009689, 0.5049, 0.5049, -0.0009688, 0.8632, 0.9887, -0.07182, 0.1318, 0.8143, -0.05175, -0.5781, 0.1318, -0.07182, -0.9887, 0.4814, 0.3014, -0.823, -0.8632, -0.0009689, 0.5049, -0.5049, 0.0009688, 0.8632, -0.9887, 0.07182, 0.1318, 0.8632, 0.0009689, 0.5049, 0.9887, -0.07182, 0.1318, 0.9887, 0.07182, -0.1318, -0.5816, -0.1759, -0.7943, -0.8632, 0.0009689, -0.5049, -0.1318, 0.07182, -0.9887, 0.8632, 0.0009689, 0.5049, 0.9887, -0.07182, 0.1318, 0.9887, 0.07182, -0.1318, -0.8143, -0.05175, 0.5781, -0.9887, 0.07182, 0.1318, -0.9887, -0.07182, -0.1318, -0.8632, -0.0009689, 0.5049, -0.9887, 0.07182, 0.1318, -0.9887, -0.07182, -0.1318, 0.8632, -0.0009689, -0.5049, 0.5049, 0.0009687, -0.8632, 0.9887, 0.07182, -0.1318, 0.4814, 0.3014, -0.823, 0.1318, -0.07182, -0.9887, -0.1318, 0.07182, -0.9887, -0.5049, -0.0009689, -0.8632, -0.1318, 0.07182, -0.9887, 0.1318, -0.07182, -0.9887, -0.8632, 0.0009689, -0.5049, -0.9887, -0.07182, -0.1318, -0.9887, 0.07182, 0.1318, -0.8632, 0.0009688, -0.5049, -0.5049, -0.0009689, -0.8632, -0.9887, -0.07182, -0.1318, -0.5816, -0.1759, -0.7943, -0.9887, -0.07182, -0.1318, -0.8632, 0.0009689, -0.5049, -0.5049, 0.0009688, 0.8632, -0.1318, -0.07183, 0.9887, 0.1318, 0.07182, 0.9887, 0.8632, -0.0009689, -0.5049, 0.1318, -0.07182, -0.9887, 0.5049, 0.0009687, -0.8632, 0.5816, -0.1759, 0.7942, 0.8632, 0.0009689, 0.5049, 0.1318, 0.07182, 0.9887, -0.8632, 0.0009688, -0.5049, -0.9887, -0.07182, -0.1318, -0.9887, 0.07182, 0.1318, -0.8143, -0.05175, 0.5781, -0.4814, 0.3014, 0.823, -0.9887, 0.07182, 0.1318, 0.8632, -0.0009689, -0.5049, 0.9887, 0.07182, -0.1318, 0.9887, -0.07182, 0.1318, 0.5816, -0.1759, 0.7943, 0.8632, 0.0009689, 0.5049, 0.1318, 0.07182, 0.9887, -0.4814, 0.3014, 0.823, -0.1318, -0.07182, 0.9887, 0.1318, 0.07182, 0.9887, 0.8632, -0.0009689, -0.5049, 0.9887, 0.07182, -0.1318, 0.9887, -0.07182, 0.1318, 0.8632, 0.0009689, 0.5049, 0.9887, -0.07182, 0.1318, 0.9887, 0.07182, -0.1318, 0.5049, 0.0009688, -0.8632, 0.8632, -0.0009689, -0.5049, 0.1318, -0.07182, -0.9887, 0.5816, -0.1759, 0.7942, 0.9887, -0.07182, 0.1318, 0.8632, 0.0009689, 0.5049, 0.5049, 0.0009687, -0.8632, 0.1318, -0.07182, -0.9887, -0.1318, 0.07182, -0.9887, 0.5816, -0.1759, 0.7943, 0.9887, -0.07182, 0.1318, 0.8632, 0.0009689, 0.5049, -0.8143, -0.05175, 0.5781, -0.9887, 0.07182, 0.1318, -0.9887, -0.07182, -0.1318, 0.5049, 0.0009688, -0.8632, 0.1318, -0.07182, -0.9887, -0.1318, 0.07182, -0.9887, -0.4283, 0.8871, 0.172, -0.1318, 0.9659, 0.2227, -0.3864, 0.9115, 0.1412, -0.5049, -0.0009689, -0.8632, -0.9887, -0.07182, -0.1318, -0.8632, 0.0009688, -0.5049, 0.8632, 0.0009689, 0.5049, 0.9887, -0.07182, 0.1318, 0.9887, 0.07182, -0.1318, -0.3581, -0.9279, -0.1035, -0.3956, -0.6272, 0.6709, -0.7096, -0.5902, 0.3848, -0.04561, 0.989, -0.1406, -0.08403, 0.9447, -0.317, -0.01059, 0.8917, -0.4526, -0.4814, 0.3014, 0.823, -0.1318, -0.07182, 0.9887, 0.1318, 0.07182, 0.9887, 0.04966, 0.9975, -0.04966, -0.04561, 0.989, -0.1406, -0.04966, 0.9975, 0.04966, -0.8143, -0.05175, 0.5781, -0.1318, -0.07182, 0.9887, -0.4814, 0.3014, 0.823, -0.8632, 0.0009688, -0.5049, -0.9887, -0.07182, -0.1318, -0.9887, 0.07182, 0.1318, 0.5034, -0.847, -0.1708, 0.8192, -0.5735, 0.0006861, 0.05388, -0.9961, 0.06971, -0.321, 0.891, 0.321, -0.4283, 0.8871, 0.172, -0.7762, 0.5289, 0.3432, -0.2617, 0.3521, 0.8986, -0.6338, -0.3155, 0.7063, -0.04119, -0.346, 0.9373, -0.03381, 0.2253, 0.9737, 0.7099, -0.5899, -0.3848, 0.9057, -0.3908, -0.1641, 0.9666, -0.2408, 0.08771, 0.9666, -0.2408, 0.08771, 0.9057, -0.3908, -0.1641, 0.9156, -0.3291, -0.231, 0.6693, 0.3226, 0.6693, 0.3007, 0.2052, 0.9314, -0.03381, 0.2253, 0.9737, -0.575, 0.8154, 0.06749, -0.7762, 0.5289, 0.3432, -0.4283, 0.8871, 0.172, -0.3864, 0.9115, 0.1412, -0.1412, 0.9115, 0.3864, -0.4283, 0.8871, 0.172, -0.2617, 0.3521, 0.8986, -0.06749, 0.8162, 0.5738, -0.1761, 0.9485, -0.2634, -0.575, 0.8154, 0.06749, -0.04561, 0.989, -0.1406, -0.01059, 0.8917, -0.4526, -0.3036, -0.7546, -0.5817, 0.3849, -0.5896, -0.7101, 0.2005, -0.4776, -0.8554, -0.1761, 0.9485, -0.2634, -0.01059, 0.8917, -0.4526, -0.2774, 0.9198, -0.2774, -0.2774, 0.9198, -0.2774, -0.9314, 0.2052, -0.3007, -0.886, 0.4229, -0.1899, 0.7671, 0.6214, -0.1593, 0.8986, 0.3521, -0.2617, 0.5861, 0.5595, -0.5861, 0.4522, 0.8696, 0.1982, 0.3522, 0.9115, 0.2126, 0.5109, 0.8187, 0.2623, 0.3164, 0.9449, 0.08401, 0.2142, 0.9578, 0.1916, 0.5109, 0.8187, 0.2623, 0.5109, 0.8187, 0.2623, 0.3522, 0.9115, 0.2126, 0.9737, 0.2252, -0.0338, 0.8986, 0.3521, -0.2617, -0.9314, 0.2052, -0.3007, -0.7081, 0.3193, -0.6297, -0.886, 0.4229, -0.1899, -0.04966, 0.9975, 0.04966, 0.2142, 0.9578, 0.1916, 0.04966, 0.9975, -0.04966, -0.321, 0.891, 0.321, -0.2617, 0.3521, 0.8986, -0.4283, 0.8871, 0.172, 0.2142, 0.9578, 0.1916, -0.04966, 0.9975, 0.04966, -0.1412, 0.9115, 0.3864, -0.9363, -0.3487, 0.04117, -0.6338, -0.3155, 0.7063, -0.7762, 0.5289, 0.3432, -0.886, 0.4229, -0.1899, -0.9314, 0.2052, -0.3007, -0.2111, 0.009248, -0.9774, -0.7081, 0.3193, -0.6297, 0.9057, -0.3908, -0.1641, -0.3036, -0.7546, -0.5817, 0.9156, -0.3291, -0.231, 0.6693, 0.3226, 0.6693, 0.6693, -0.7429, 0.01308, 0.7099, -0.5899, -0.3848, -0.7081, 0.3193, -0.6297, -0.7096, -0.5902, 0.3848, -0.9363, -0.3487, 0.04117, -0.886, 0.4229, -0.1899, 0.3849, -0.5896, -0.7101, -0.7081, 0.3193, -0.6297, -0.2111, 0.009248, -0.9774, 0.2005, -0.4776, -0.8554, -0.3581, -0.9279, -0.1035, -0.7096, -0.5902, 0.3848, -0.01305, -0.7429, -0.6693, 0.3849, -0.5896, -0.7101, 0.6693, 0.3226, 0.6693, 0.7099, -0.5899, -0.3848, 0.9666, -0.2408, 0.08771, 0.9737, 0.2252, -0.0338, 0.5029, -0.3871, 0.7728, 0.6693, 0.3226, 0.6693, -0.03381, 0.2253, 0.9737, -0.04119, -0.346, 0.9373, 0.3581, -0.9279, 0.1035, 0.7099, -0.5899, -0.3848, 0.6693, -0.7429, 0.01308, 0.5029, -0.3871, 0.7728, -0.6338, -0.3155, 0.7063, -0.321, 0.891, 0.321, -0.7762, 0.5289, 0.3432, 0.4522, 0.8696, 0.1982, 0.5109, 0.8187, 0.2623, 0.2142, 0.9578, 0.1916, -0.06749, 0.8162, 0.5738, -0.6338, -0.3155, 0.7063, -0.9363, -0.3487, 0.04117, -0.3956, -0.6272, 0.6709, -0.04119, -0.346, 0.9373, -0.04966, 0.9975, 0.04966, -0.3864, 0.9115, 0.1412, -0.1318, 0.9659, 0.2227, -0.1412, 0.9115, 0.3864, -0.3864, 0.9115, 0.1412, -0.04561, 0.989, -0.1406, -0.575, 0.8154, 0.06749, 0.5029, -0.3871, 0.7728, -0.04119, -0.346, 0.9373, -0.3956, -0.6272, 0.6709, -0.1761, 0.9485, -0.2634, -0.2774, 0.9198, -0.2774, -0.575, 0.8154, 0.06749, 0.9666, -0.2408, 0.08771, 0.9156, -0.3291, -0.231, 0.5861, 0.5595, -0.5861, 0.04966, 0.9975, -0.04966, 0.3164, 0.9449, 0.08401, 0.2226, 0.9659, -0.1319, -0.08403, 0.9447, -0.317, -0.7081, 0.3193, -0.6297, -0.01305, -0.7429, -0.6693, -0.7096, -0.5902, 0.3848, -0.3956, -0.6272, 0.6709, 0.3581, -0.9279, 0.1035, 0.5029, -0.3871, 0.7728, 0.1152, -0.9219, -0.3698, -0.3581, -0.9279, -0.1035, 0.3849, -0.5896, -0.7101, -0.3036, -0.7546, -0.5817, 0.9737, 0.2252, -0.0338, 0.3007, 0.2052, 0.9314, 0.6693, 0.3226, 0.6693, 0.3581, -0.9279, 0.1035, 0.1152, -0.9219, -0.3698, 0.9057, -0.3908, -0.1641, 0.7099, -0.5899, -0.3848, 0.2226, 0.9659, -0.1319, 0.4068, 0.9004, -0.1543, -0.08403, 0.9447, -0.317, 0.3849, -0.5896, -0.7101, -0.01305, -0.7429, -0.6693, -0.7081, 0.3193, -0.6297, -0.04966, 0.9975, 0.04966, -0.04561, 0.989, -0.1406, -0.3864, 0.9115, 0.1412, 0.4522, 0.8696, 0.1982, -0.06749, 0.8162, 0.5738, 0.3522, 0.9115, 0.2126, -0.2111, 0.009248, -0.9774, -0.9314, 0.2052, -0.3007, -0.2774, 0.9198, -0.2774, 0.2226, 0.9659, -0.1319, 0.3164, 0.9449, 0.08401, 0.4068, 0.9004, -0.1543, 0.04966, 0.9975, -0.04966, 0.2142, 0.9578, 0.1916, 0.3164, 0.9449, 0.08401, -0.2111, 0.009248, -0.9774, -0.2774, 0.9198, -0.2774, -0.01059, 0.8917, -0.4526, -0.07282, 0.5223, -0.8496, -0.1412, 0.9115, 0.3864, -0.1318, 0.9659, 0.2227, -0.4283, 0.8871, 0.172, -0.07282, 0.5223, -0.8496, 0.5861, 0.5595, -0.5861, 0.2005, -0.4776, -0.8554, -0.2111, 0.009248, -0.9774, 0.4068, 0.9004, -0.1543, 0.7671, 0.6214, -0.1593, -0.07282, 0.5223, -0.8496, 0.8986, 0.3521, -0.2617, 0.4068, 0.9004, -0.1543, 0.3164, 0.9449, 0.08401, 0.5109, 0.8187, 0.2623, 0.5861, 0.5595, -0.5861, 0.8986, 0.3521, -0.2617, 0.9737, 0.2252, -0.0338, 0.9666, -0.2408, 0.08771, 0.2142, 0.9578, 0.1916, -0.1412, 0.9115, 0.3864, -0.06749, 0.8162, 0.5738, -0.03381, 0.2253, 0.9737, 0.3007, 0.2052, 0.9314, 0.3522, 0.9115, 0.2126, 0.3522, 0.9115, 0.2126, -0.06749, 0.8162, 0.5738, -0.2617, 0.3521, 0.8986, -0.03381, 0.2253, 0.9737, 0.7671, 0.6214, -0.1593, 0.5861, 0.5595, -0.5861, -0.07282, 0.5223, -0.8496, 0.2005, -0.4776, -0.8554, 0.9156, -0.3291, -0.231, -0.3036, -0.7546, -0.5817, 0.1152, -0.9219, -0.3698, -0.3036, -0.7546, -0.5817, 0.9057, -0.3908, -0.1641, 0.3522, 0.9115, 0.2126, 0.3007, 0.2052, 0.9314, 0.9737, 0.2252, -0.0338, -0.575, 0.8154, 0.06749, -0.2774, 0.9198, -0.2774, -0.886, 0.4229, -0.1899, -0.7762, 0.5289, 0.3432, 0.5861, 0.5595, -0.5861, 0.9156, -0.3291, -0.231, 0.2005, -0.4776, -0.8554, -0.04561, 0.989, -0.1406, 0.04966, 0.9975, -0.04966, -0.08403, 0.9447, -0.317, 0.8986, 0.3521, -0.2617, 0.7671, 0.6214, -0.1593, 0.4068, 0.9004, -0.1543, 0.4041, 0.8665, 0.293, 0.05388, 0.9961, -0.06971, -0.05388, 0.9961, 0.06971, 0.7797, 0.5458, -0.307, 0.05388, 0.9961, -0.06971, 0.4041, 0.8665, 0.293, -0.05388, -0.9961, -0.06971, 0.05388, -0.9961, 0.06971, -0.4041, -0.8665, 0.293, -0.4041, -0.8665, 0.293, -0.9728, -0.2196, 0.07361, -0.7797, -0.5458, -0.307, -0.7797, 0.5458, 0.307, -0.9728, 0.2196, -0.07361, -0.9728, -0.2196, 0.07361, -0.4041, 0.8665, -0.293, -0.7797, 0.5458, 0.307, -0.05388, 0.9961, 0.06971, 0.5029, -0.3871, 0.7728, 0.6693, -0.7429, 0.01308, 0.6693, 0.3226, 0.6693, -0.2617, 0.3521, 0.8986, -0.321, 0.891, 0.321, -0.6338, -0.3155, 0.7063, -0.08403, 0.9447, -0.317, 0.4068, 0.9004, -0.1543, -0.07282, 0.5223, -0.8496, -0.01059, 0.8917, -0.4526])] * 3)])

# ---- objects
ob_table2 = bpy.data.objects.new('Table2', me_cube_005)

# ---- transforms, parenting, visibility, modifiers, constraints
ob_table2.location = (0.0, 0.0, 0.0)
ob_table2.rotation_euler = (1.571, 0.0, 3.142)

# ---- collection membership
col_collection.objects.link(ob_table2)

# ---- scene / render settings (as saved in the file)
scene.frame_start = 1; scene.frame_end = 250; scene.frame_set(1)
scene.render.engine = 'BLENDER_EEVEE_NEXT'
scene.render.film_transparent = True
scene.cycles.sampling_pattern = 'TABULATED_SOBOL'
scene.view_settings.view_transform = 'Filmic'
bpy.context.view_layer.update()

# ---- added for rendering (the .blend has no active camera and no usable light): camera, sun
cam_auto = bpy.data.cameras.new('AutoCamera')
cam_auto.lens = 50.0
cam_auto.sensor_width = 36.0
cam_auto.clip_end = 1000.0
ob_auto_camera = bpy.data.objects.new('AutoCamera', cam_auto)
scene.collection.objects.link(ob_auto_camera)
ob_auto_camera.location = (1.11622, -1.33946, 1.16309)
ob_auto_camera.rotation_euler = (1.09748, -7.21219e-08, 0.694738)
scene.camera = ob_auto_camera
light_auto_sun = bpy.data.lights.new('AutoSun', 'SUN')
light_auto_sun.energy = 3.0
light_auto_sun.angle = 0.0523599
ob_auto_sun = bpy.data.objects.new('AutoSun', light_auto_sun)
scene.collection.objects.link(ob_auto_sun)
ob_auto_sun.rotation_euler = (0.872665, 0.174533, 0.523599)
bpy.context.view_layer.update()
